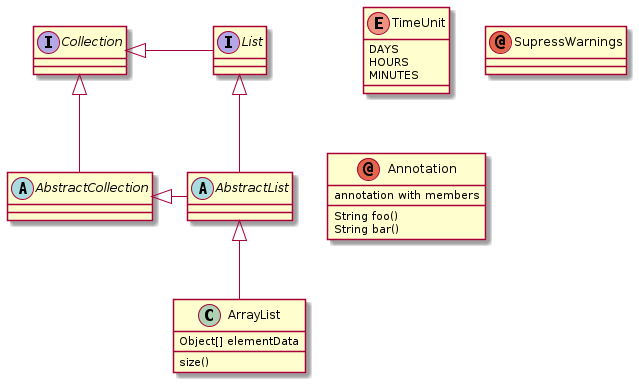

The diagram above was rendered by PlantUML. Its source (embedded in the PNG):
@startuml
abstract class AbstractList
abstract AbstractCollection

interface List
interface Collection

List <|-- AbstractList

Collection <|-- AbstractCollection
Collection <|- List

AbstractCollection <|- AbstractList
AbstractList <|-- ArrayList

class ArrayList {
  Object[] elementData
  size()
}

enum TimeUnit {
  DAYS
  HOURS
  MINUTES
}

annotation SupressWarnings
annotation Annotation {
  annotation with members
  String foo()
  String bar()
}
@enduml